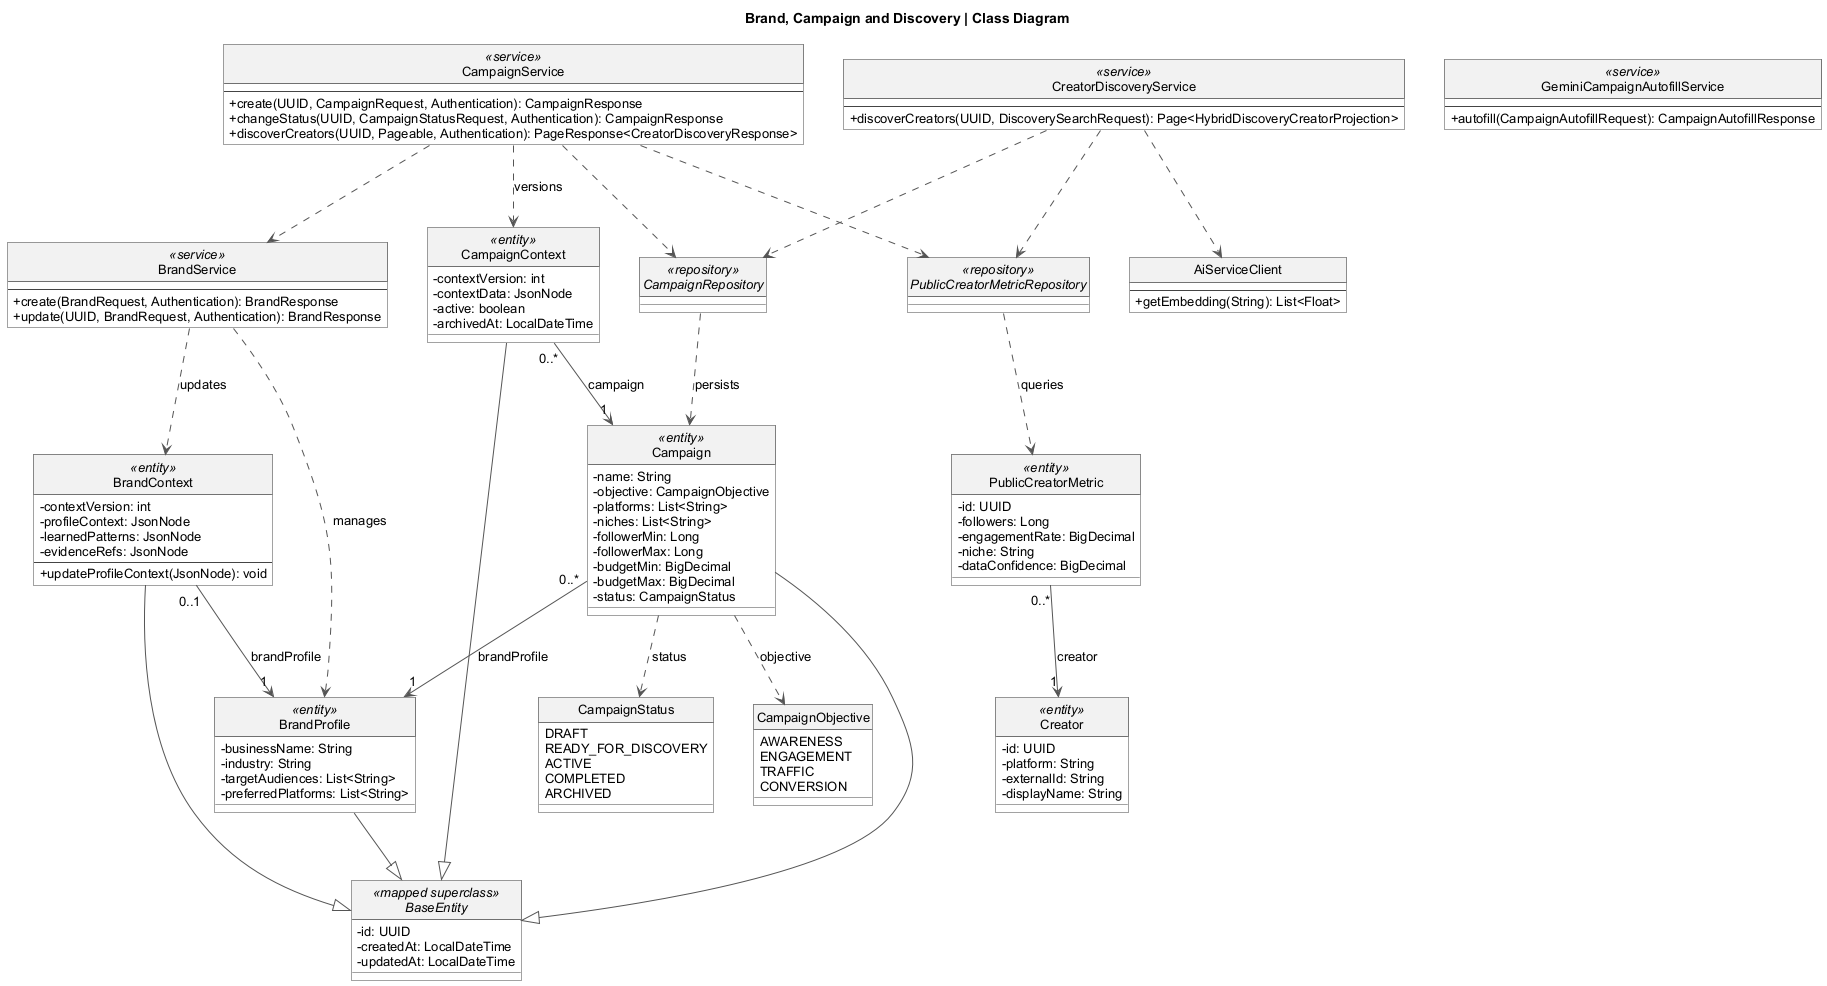

The diagram above was rendered by PlantUML. Its source (embedded in the PNG):
@startuml
skinparam backgroundColor white
skinparam shadowing false
skinparam roundcorner 0
skinparam defaultFontName Arial
skinparam defaultFontSize 13
skinparam classAttributeIconSize 0
skinparam packageStyle folder
skinparam classBackgroundColor white
skinparam classBorderColor #444444
skinparam classHeaderBackgroundColor #F2F2F2
skinparam packageBackgroundColor white
skinparam packageBorderColor #666666
skinparam ArrowColor #555555
skinparam nodesep 40
skinparam ranksep 65
hide circle
title Brand, Campaign and Discovery | Class Diagram
abstract class BaseEntity <<mapped superclass>> {
- id: UUID
- createdAt: LocalDateTime
- updatedAt: LocalDateTime
}

class BrandProfile <<entity>> {
- businessName: String
- industry: String
- targetAudiences: List<String>
- preferredPlatforms: List<String>
}

class BrandContext <<entity>> {
- contextVersion: int
- profileContext: JsonNode
- learnedPatterns: JsonNode
- evidenceRefs: JsonNode
--
+ updateProfileContext(JsonNode): void
}

class Campaign <<entity>> {
- name: String
- objective: CampaignObjective
- platforms: List<String>
- niches: List<String>
- followerMin: Long
- followerMax: Long
- budgetMin: BigDecimal
- budgetMax: BigDecimal
- status: CampaignStatus
}

class CampaignContext <<entity>> {
- contextVersion: int
- contextData: JsonNode
- active: boolean
- archivedAt: LocalDateTime
}

class BrandService <<service>> {
--
+ create(BrandRequest, Authentication): BrandResponse
+ update(UUID, BrandRequest, Authentication): BrandResponse
}

class CampaignService <<service>> {
--
+ create(UUID, CampaignRequest, Authentication): CampaignResponse
+ changeStatus(UUID, CampaignStatusRequest, Authentication): CampaignResponse
+ discoverCreators(UUID, Pageable, Authentication): PageResponse<CreatorDiscoveryResponse>
}

class GeminiCampaignAutofillService <<service>> {
--
+ autofill(CampaignAutofillRequest): CampaignAutofillResponse
}

class CreatorDiscoveryService <<service>> {
--
+ discoverCreators(UUID, DiscoverySearchRequest): Page<HybridDiscoveryCreatorProjection>
}

class AiServiceClient {
--
+ getEmbedding(String): List<Float>
}

interface CampaignRepository <<repository>> {
}

interface PublicCreatorMetricRepository <<repository>> {
}

class Creator <<entity>> {
- id: UUID
- platform: String
- externalId: String
- displayName: String
}

class PublicCreatorMetric <<entity>> {
- id: UUID
- followers: Long
- engagementRate: BigDecimal
- niche: String
- dataConfidence: BigDecimal
}

enum CampaignStatus {
DRAFT
READY_FOR_DISCOVERY
ACTIVE
COMPLETED
ARCHIVED
}

enum CampaignObjective {
AWARENESS
ENGAGEMENT
TRAFFIC
CONVERSION
}

BrandContext "0..1" --> "1" BrandProfile : brandProfile
Campaign "0..*" --> "1" BrandProfile : brandProfile
CampaignContext "0..*" --> "1" Campaign : campaign
PublicCreatorMetric "0..*" --> "1" Creator : creator
BrandProfile --|> BaseEntity
BrandContext --|> BaseEntity
Campaign --|> BaseEntity
Campaign ..> CampaignObjective : objective
Campaign ..> CampaignStatus : status
CampaignContext --|> BaseEntity
CampaignService ..> CampaignRepository
CampaignService ..> BrandService
CampaignService ..> PublicCreatorMetricRepository
CreatorDiscoveryService ..> CampaignRepository
CreatorDiscoveryService ..> PublicCreatorMetricRepository
CreatorDiscoveryService ..> AiServiceClient
BrandService ..> BrandProfile : manages
BrandService ..> BrandContext : updates
CampaignRepository ..> Campaign : persists
CampaignService ..> CampaignContext : versions
PublicCreatorMetricRepository ..> PublicCreatorMetric : queries

@enduml